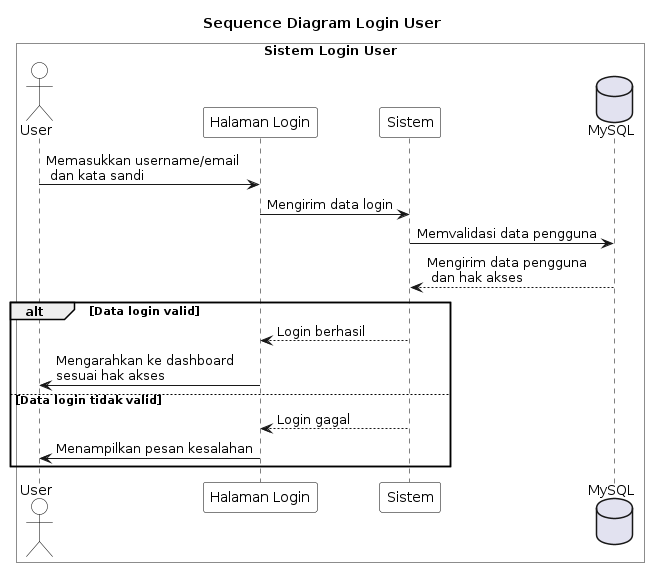

The diagram above was rendered by PlantUML. Its source (embedded in the PNG):
@startuml
title Sequence Diagram Login User

skinparam sequence {
    ParticipantBorderColor Black
    ParticipantBackgroundColor White
    LifeLineBorderColor Black
    LifeLineBackgroundColor White
    ActorBorderColor Black
    ActorBackgroundColor White
}

box "Sistem Login User" #White

actor "User" as U
participant "Halaman Login" as Login
participant "Sistem" as Sistem
database "MySQL" as DB

U -> Login : Memasukkan username/email\n dan kata sandi
Login -> Sistem : Mengirim data login
Sistem -> DB : Memvalidasi data pengguna
DB --> Sistem : Mengirim data pengguna\n dan hak akses

alt Data login valid
    Sistem --> Login : Login berhasil
    Login -> U : Mengarahkan ke dashboard\nsesuai hak akses
else Data login tidak valid
    Sistem --> Login : Login gagal
    Login -> U : Menampilkan pesan kesalahan
end

end box
@enduml